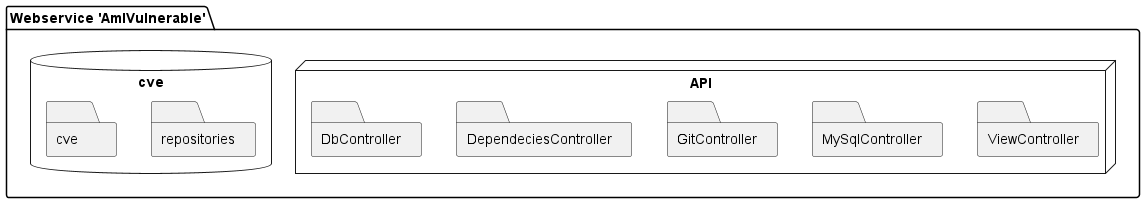

The diagram above was rendered by PlantUML. Its source (embedded in the PNG):
@startuml

    package "Webservice 'AmIVulnerable'" {

        node "API" {
            folder "ViewController" {
                ' s
            }
            folder "MySqlController" {
                ' s
            }
            folder "GitController" {
                ' s
            }
            folder "DependeciesController" {
                ' s
            }
            folder "DbController" {
                ' [update]
                ' [getFullTextFromCveNumber]
                ' [checkSinglePackage]
            }
        }

        database "cve" {
            folder "repositories" {
                ' [guid]
                ' [repoUrl]
                ' [repoOwner]
                ' [repoDesignation]
                ' [tag]
            }
            folder "cve" {
                ' [cve_number]
                ' [designation]
                ' [version_affected]
                ' [full_text]
            }
        }
    }

@enduml